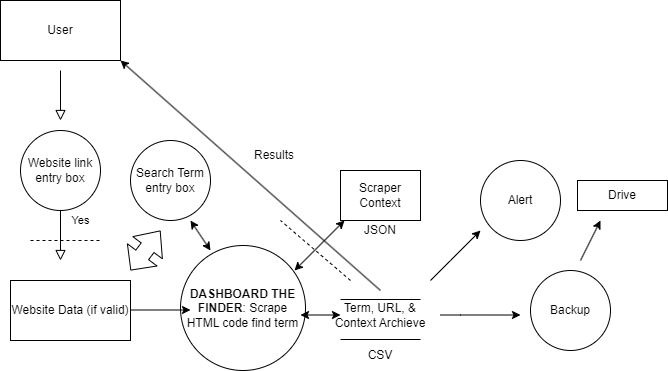

The diagram above was exported from draw.io. Its source (the exported page's mxGraphModel, read from the mxfile embedded in the PNG):
<mxGraphModel dx="1120" dy="460" grid="1" gridSize="10" guides="1" tooltips="1" connect="1" arrows="1" fold="1" page="1" pageScale="1" pageWidth="827" pageHeight="1169" math="0" shadow="0">
  <root>
    <mxCell id="WIyWlLk6GJQsqaUBKTNV-0" />
    <mxCell id="WIyWlLk6GJQsqaUBKTNV-1" parent="WIyWlLk6GJQsqaUBKTNV-0" />
    <mxCell id="WIyWlLk6GJQsqaUBKTNV-2" value="" style="rounded=0;html=1;jettySize=auto;orthogonalLoop=1;fontSize=11;endArrow=block;endFill=0;endSize=8;strokeWidth=1;shadow=0;labelBackgroundColor=none;edgeStyle=orthogonalEdgeStyle;" parent="WIyWlLk6GJQsqaUBKTNV-1" edge="1">
      <mxGeometry relative="1" as="geometry">
        <mxPoint x="220" y="120" as="sourcePoint" />
        <mxPoint x="220" y="170" as="targetPoint" />
      </mxGeometry>
    </mxCell>
    <mxCell id="WIyWlLk6GJQsqaUBKTNV-4" value="Yes" style="rounded=0;html=1;jettySize=auto;orthogonalLoop=1;fontSize=11;endArrow=block;endFill=0;endSize=8;strokeWidth=1;shadow=0;labelBackgroundColor=none;edgeStyle=orthogonalEdgeStyle;" parent="WIyWlLk6GJQsqaUBKTNV-1" edge="1">
      <mxGeometry x="-0.3333" y="20" relative="1" as="geometry">
        <mxPoint as="offset" />
        <mxPoint x="220" y="250" as="sourcePoint" />
        <mxPoint x="220" y="310" as="targetPoint" />
      </mxGeometry>
    </mxCell>
    <mxCell id="RUnJLsY-8blfS-8QPC47-0" value="User" style="rounded=0;whiteSpace=wrap;html=1;" vertex="1" parent="WIyWlLk6GJQsqaUBKTNV-1">
      <mxGeometry x="160" y="50" width="120" height="60" as="geometry" />
    </mxCell>
    <mxCell id="RUnJLsY-8blfS-8QPC47-1" value="Website link entry box" style="ellipse;whiteSpace=wrap;html=1;aspect=fixed;" vertex="1" parent="WIyWlLk6GJQsqaUBKTNV-1">
      <mxGeometry x="180" y="180" width="80" height="80" as="geometry" />
    </mxCell>
    <mxCell id="RUnJLsY-8blfS-8QPC47-3" value="" style="endArrow=none;dashed=1;html=1;rounded=0;" edge="1" parent="WIyWlLk6GJQsqaUBKTNV-1">
      <mxGeometry width="50" height="50" relative="1" as="geometry">
        <mxPoint x="190" y="290" as="sourcePoint" />
        <mxPoint x="260" y="290" as="targetPoint" />
        <Array as="points" />
      </mxGeometry>
    </mxCell>
    <mxCell id="RUnJLsY-8blfS-8QPC47-4" value="Website Data (if valid)" style="rounded=0;whiteSpace=wrap;html=1;" vertex="1" parent="WIyWlLk6GJQsqaUBKTNV-1">
      <mxGeometry x="170" y="330" width="120" height="60" as="geometry" />
    </mxCell>
    <mxCell id="RUnJLsY-8blfS-8QPC47-5" value="&lt;b&gt;DASHBOARD THE FINDER&lt;/b&gt;: Scrape HTML code find term" style="ellipse;whiteSpace=wrap;html=1;aspect=fixed;" vertex="1" parent="WIyWlLk6GJQsqaUBKTNV-1">
      <mxGeometry x="340" y="295" width="125" height="125" as="geometry" />
    </mxCell>
    <mxCell id="RUnJLsY-8blfS-8QPC47-7" value="" style="endArrow=none;html=1;rounded=0;" edge="1" parent="WIyWlLk6GJQsqaUBKTNV-1">
      <mxGeometry width="50" height="50" relative="1" as="geometry">
        <mxPoint x="500" y="389" as="sourcePoint" />
        <mxPoint x="580" y="389" as="targetPoint" />
      </mxGeometry>
    </mxCell>
    <mxCell id="RUnJLsY-8blfS-8QPC47-8" value="" style="endArrow=none;html=1;rounded=0;" edge="1" parent="WIyWlLk6GJQsqaUBKTNV-1">
      <mxGeometry width="50" height="50" relative="1" as="geometry">
        <mxPoint x="500" y="349" as="sourcePoint" />
        <mxPoint x="580" y="349" as="targetPoint" />
      </mxGeometry>
    </mxCell>
    <mxCell id="RUnJLsY-8blfS-8QPC47-9" value="Term, URL, &amp;amp; Context Archieve" style="text;html=1;strokeColor=none;fillColor=none;align=center;verticalAlign=middle;whiteSpace=wrap;rounded=0;" vertex="1" parent="WIyWlLk6GJQsqaUBKTNV-1">
      <mxGeometry x="490" y="350" width="100" height="30" as="geometry" />
    </mxCell>
    <mxCell id="RUnJLsY-8blfS-8QPC47-10" value="Search Term entry box" style="ellipse;whiteSpace=wrap;html=1;aspect=fixed;" vertex="1" parent="WIyWlLk6GJQsqaUBKTNV-1">
      <mxGeometry x="290" y="190" width="80" height="80" as="geometry" />
    </mxCell>
    <mxCell id="RUnJLsY-8blfS-8QPC47-12" value="" style="shape=flexArrow;endArrow=classic;startArrow=classic;html=1;rounded=0;width=16;endSize=6.67;" edge="1" parent="WIyWlLk6GJQsqaUBKTNV-1">
      <mxGeometry width="100" height="100" relative="1" as="geometry">
        <mxPoint x="290" y="320" as="sourcePoint" />
        <mxPoint x="320" y="280" as="targetPoint" />
      </mxGeometry>
    </mxCell>
    <mxCell id="RUnJLsY-8blfS-8QPC47-13" value="" style="endArrow=classic;html=1;rounded=0;" edge="1" parent="WIyWlLk6GJQsqaUBKTNV-1">
      <mxGeometry width="50" height="50" relative="1" as="geometry">
        <mxPoint x="290" y="359.5" as="sourcePoint" />
        <mxPoint x="350" y="359.5" as="targetPoint" />
      </mxGeometry>
    </mxCell>
    <mxCell id="RUnJLsY-8blfS-8QPC47-18" value="CSV" style="text;html=1;strokeColor=none;fillColor=none;align=center;verticalAlign=middle;whiteSpace=wrap;rounded=0;" vertex="1" parent="WIyWlLk6GJQsqaUBKTNV-1">
      <mxGeometry x="510" y="390" width="60" height="30" as="geometry" />
    </mxCell>
    <mxCell id="RUnJLsY-8blfS-8QPC47-19" value="" style="endArrow=classic;html=1;rounded=0;exitX=0.5;exitY=-0.333;exitDx=0;exitDy=0;exitPerimeter=0;entryX=1;entryY=1;entryDx=0;entryDy=0;" edge="1" parent="WIyWlLk6GJQsqaUBKTNV-1" source="RUnJLsY-8blfS-8QPC47-9" target="RUnJLsY-8blfS-8QPC47-0">
      <mxGeometry width="50" height="50" relative="1" as="geometry">
        <mxPoint x="530" y="330" as="sourcePoint" />
        <mxPoint x="290" y="100" as="targetPoint" />
      </mxGeometry>
    </mxCell>
    <mxCell id="RUnJLsY-8blfS-8QPC47-20" value="Results" style="text;html=1;strokeColor=none;fillColor=none;align=center;verticalAlign=middle;whiteSpace=wrap;rounded=0;rotation=0;" vertex="1" parent="WIyWlLk6GJQsqaUBKTNV-1">
      <mxGeometry x="414" y="190" width="40" height="30" as="geometry" />
    </mxCell>
    <mxCell id="RUnJLsY-8blfS-8QPC47-21" value="" style="endArrow=classic;html=1;rounded=0;" edge="1" parent="WIyWlLk6GJQsqaUBKTNV-1">
      <mxGeometry width="50" height="50" relative="1" as="geometry">
        <mxPoint x="590" y="330" as="sourcePoint" />
        <mxPoint x="640" y="280" as="targetPoint" />
        <Array as="points">
          <mxPoint x="610" y="310" />
        </Array>
      </mxGeometry>
    </mxCell>
    <mxCell id="RUnJLsY-8blfS-8QPC47-22" value="Alert" style="ellipse;whiteSpace=wrap;html=1;aspect=fixed;" vertex="1" parent="WIyWlLk6GJQsqaUBKTNV-1">
      <mxGeometry x="640" y="210" width="80" height="80" as="geometry" />
    </mxCell>
    <mxCell id="RUnJLsY-8blfS-8QPC47-23" value="" style="endArrow=classic;html=1;rounded=0;" edge="1" parent="WIyWlLk6GJQsqaUBKTNV-1">
      <mxGeometry width="50" height="50" relative="1" as="geometry">
        <mxPoint x="600" y="364.5" as="sourcePoint" />
        <mxPoint x="680" y="364.5" as="targetPoint" />
        <Array as="points">
          <mxPoint x="620" y="364.5" />
        </Array>
      </mxGeometry>
    </mxCell>
    <mxCell id="RUnJLsY-8blfS-8QPC47-24" value="Backup" style="ellipse;whiteSpace=wrap;html=1;aspect=fixed;" vertex="1" parent="WIyWlLk6GJQsqaUBKTNV-1">
      <mxGeometry x="690" y="320" width="80" height="80" as="geometry" />
    </mxCell>
    <mxCell id="RUnJLsY-8blfS-8QPC47-25" value="" style="endArrow=classic;html=1;rounded=0;" edge="1" parent="WIyWlLk6GJQsqaUBKTNV-1">
      <mxGeometry width="50" height="50" relative="1" as="geometry">
        <mxPoint x="740" y="310" as="sourcePoint" />
        <mxPoint x="760" y="270" as="targetPoint" />
      </mxGeometry>
    </mxCell>
    <mxCell id="RUnJLsY-8blfS-8QPC47-26" value="Drive" style="rounded=0;whiteSpace=wrap;html=1;" vertex="1" parent="WIyWlLk6GJQsqaUBKTNV-1">
      <mxGeometry x="737" y="230" width="90" height="30" as="geometry" />
    </mxCell>
    <mxCell id="RUnJLsY-8blfS-8QPC47-27" value="" style="endArrow=classic;startArrow=classic;html=1;rounded=0;" edge="1" parent="WIyWlLk6GJQsqaUBKTNV-1">
      <mxGeometry width="50" height="50" relative="1" as="geometry">
        <mxPoint x="460" y="364.5" as="sourcePoint" />
        <mxPoint x="500" y="364.5" as="targetPoint" />
      </mxGeometry>
    </mxCell>
    <mxCell id="RUnJLsY-8blfS-8QPC47-28" value="" style="endArrow=classic;startArrow=classic;html=1;rounded=0;entryX=0.75;entryY=1;entryDx=0;entryDy=0;entryPerimeter=0;" edge="1" parent="WIyWlLk6GJQsqaUBKTNV-1" target="RUnJLsY-8blfS-8QPC47-10">
      <mxGeometry width="50" height="50" relative="1" as="geometry">
        <mxPoint x="370" y="300" as="sourcePoint" />
        <mxPoint x="400" y="270" as="targetPoint" />
      </mxGeometry>
    </mxCell>
    <mxCell id="RUnJLsY-8blfS-8QPC47-29" value="Scraper Context" style="rounded=0;whiteSpace=wrap;html=1;" vertex="1" parent="WIyWlLk6GJQsqaUBKTNV-1">
      <mxGeometry x="500" y="220" width="80" height="50" as="geometry" />
    </mxCell>
    <mxCell id="RUnJLsY-8blfS-8QPC47-30" value="" style="endArrow=classic;startArrow=classic;html=1;rounded=0;" edge="1" parent="WIyWlLk6GJQsqaUBKTNV-1">
      <mxGeometry width="50" height="50" relative="1" as="geometry">
        <mxPoint x="454" y="320" as="sourcePoint" />
        <mxPoint x="504" y="270" as="targetPoint" />
      </mxGeometry>
    </mxCell>
    <mxCell id="RUnJLsY-8blfS-8QPC47-31" value="" style="endArrow=none;dashed=1;html=1;rounded=0;" edge="1" parent="WIyWlLk6GJQsqaUBKTNV-1">
      <mxGeometry width="50" height="50" relative="1" as="geometry">
        <mxPoint x="510" y="330" as="sourcePoint" />
        <mxPoint x="440" y="270" as="targetPoint" />
      </mxGeometry>
    </mxCell>
    <mxCell id="RUnJLsY-8blfS-8QPC47-32" value="JSON" style="text;html=1;strokeColor=none;fillColor=none;align=center;verticalAlign=middle;whiteSpace=wrap;rounded=0;" vertex="1" parent="WIyWlLk6GJQsqaUBKTNV-1">
      <mxGeometry x="510" y="265" width="60" height="30" as="geometry" />
    </mxCell>
  </root>
</mxGraphModel>